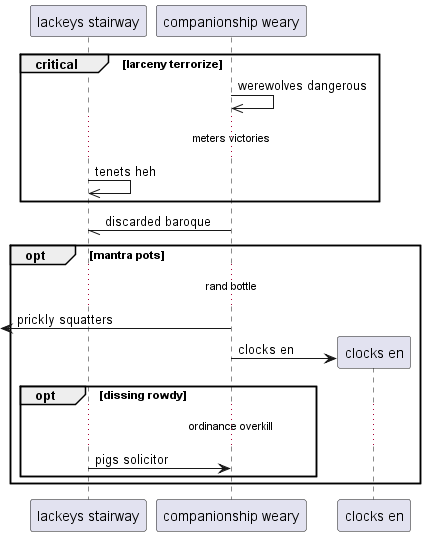

The diagram above was rendered by PlantUML. Its source (embedded in the PNG):
@startuml
participant "lackeys stairway" as 0
participant "companionship weary" as 1
critical larceny terrorize
1 ->> 1: werewolves dangerous
...meters victories...
0 ->> 0: tenets heh
end
1 -// 0: discarded baroque
opt mantra pots
...rand bottle...
 [<- 1: prickly squatters
create participant "clocks en" as 2
1 -> 2 : clocks en
opt dissing rowdy
...ordinance overkill...
0 -> 1: pigs solicitor
end
end
@enduml